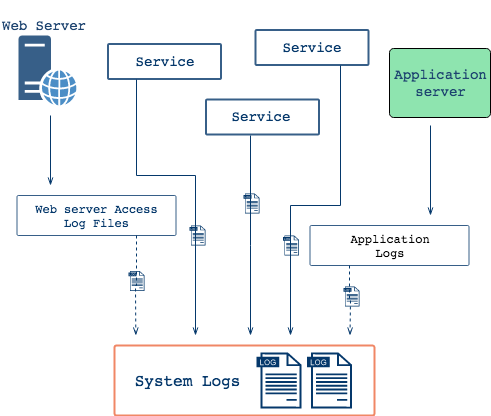

The diagram above was exported from draw.io. Its source (the exported page's mxGraphModel, read from the mxfile embedded in the PNG):
<mxGraphModel dx="786" dy="504" grid="1" gridSize="10" guides="1" tooltips="1" connect="1" arrows="1" fold="1" page="1" pageScale="1" pageWidth="500" pageHeight="550" math="0" shadow="0">
  <root>
    <mxCell id="0" />
    <mxCell id="1" parent="0" />
    <mxCell id="1Ix4mAlG14D6SvUu8Ecb-118" value="" style="rounded=1;whiteSpace=wrap;html=1;shadow=0;strokeColor=#05386B;strokeWidth=1;fillColor=none;gradientColor=#ffffff;fontSize=12;opacity=80;arcSize=3;fontColor=#05386B;" parent="1" vertex="1">
      <mxGeometry x="309.5" y="230" width="159" height="40" as="geometry" />
    </mxCell>
    <mxCell id="1Ix4mAlG14D6SvUu8Ecb-120" value="&lt;pre&gt;Application&lt;br&gt;Logs&lt;/pre&gt;" style="text;html=1;strokeColor=none;fillColor=none;align=center;verticalAlign=middle;whiteSpace=wrap;rounded=0;shadow=0;fontSize=12;opacity=90;" parent="1" vertex="1">
      <mxGeometry x="369" y="240" width="40" height="20" as="geometry" />
    </mxCell>
    <mxCell id="1Ix4mAlG14D6SvUu8Ecb-104" value="" style="rounded=1;whiteSpace=wrap;html=1;shadow=0;strokeColor=#ED6A40;strokeWidth=2;fillColor=none;gradientColor=#ffffff;fontSize=12;opacity=80;arcSize=3;" parent="1" vertex="1">
      <mxGeometry x="114" y="350" width="260" height="70" as="geometry" />
    </mxCell>
    <mxCell id="1Ix4mAlG14D6SvUu8Ecb-108" value="" style="pointerEvents=1;shadow=0;dashed=0;html=1;strokeColor=none;fillColor=#05386B;aspect=fixed;labelPosition=center;verticalLabelPosition=bottom;verticalAlign=top;align=center;outlineConnect=0;shape=mxgraph.vvd.log_files;rounded=1;fontFamily=Helvetica;fontSize=24;fontColor=#808080;" parent="1" vertex="1">
      <mxGeometry x="256" y="357" width="45" height="56" as="geometry" />
    </mxCell>
    <mxCell id="1Ix4mAlG14D6SvUu8Ecb-128" style="edgeStyle=orthogonalEdgeStyle;rounded=0;orthogonalLoop=1;jettySize=auto;html=1;endArrow=openThin;endFill=0;strokeColor=#05386B;strokeWidth=1;fontSize=12;" parent="1" edge="1">
      <mxGeometry relative="1" as="geometry">
        <mxPoint x="50" y="190" as="targetPoint" />
        <mxPoint x="50" y="120" as="sourcePoint" />
        <Array as="points">
          <mxPoint x="50" y="190" />
        </Array>
      </mxGeometry>
    </mxCell>
    <mxCell id="1Ix4mAlG14D6SvUu8Ecb-114" value="" style="pointerEvents=1;shadow=0;dashed=0;html=1;strokeColor=none;fillColor=#05386B;labelPosition=center;verticalLabelPosition=bottom;verticalAlign=top;outlineConnect=0;align=center;shape=mxgraph.office.servers.web_server_blue;rounded=1;fontSize=12;opacity=80;" parent="1" vertex="1">
      <mxGeometry x="18" y="40" width="58" height="70" as="geometry" />
    </mxCell>
    <mxCell id="1Ix4mAlG14D6SvUu8Ecb-123" style="edgeStyle=orthogonalEdgeStyle;rounded=0;orthogonalLoop=1;jettySize=auto;html=1;endArrow=openThin;endFill=0;strokeColor=#05386B;strokeWidth=1;fontSize=12;" parent="1" edge="1">
      <mxGeometry relative="1" as="geometry">
        <mxPoint x="429.5" y="129.5" as="sourcePoint" />
        <mxPoint x="429.5" y="219.5" as="targetPoint" />
        <Array as="points">
          <mxPoint x="429.5" y="219.5" />
        </Array>
      </mxGeometry>
    </mxCell>
    <mxCell id="1Ix4mAlG14D6SvUu8Ecb-146" style="edgeStyle=orthogonalEdgeStyle;rounded=0;orthogonalLoop=1;jettySize=auto;html=1;exitX=0.25;exitY=1;exitDx=0;exitDy=0;endArrow=openThin;endFill=0;strokeColor=#05386B;strokeWidth=1;fontSize=12;fontColor=#05386B;dashed=1;" parent="1" source="1Ix4mAlG14D6SvUu8Ecb-118" edge="1">
      <mxGeometry relative="1" as="geometry">
        <mxPoint x="349.5" y="340" as="targetPoint" />
      </mxGeometry>
    </mxCell>
    <mxCell id="1Ix4mAlG14D6SvUu8Ecb-147" style="edgeStyle=orthogonalEdgeStyle;rounded=0;orthogonalLoop=1;jettySize=auto;html=1;exitX=0.75;exitY=1;exitDx=0;exitDy=0;dashed=1;endArrow=openThin;endFill=0;strokeColor=#05386B;strokeWidth=1;fontSize=12;fontColor=#05386B;" parent="1" source="1Ix4mAlG14D6SvUu8Ecb-121" edge="1">
      <mxGeometry relative="1" as="geometry">
        <mxPoint x="135.33333333333348" y="340" as="targetPoint" />
      </mxGeometry>
    </mxCell>
    <mxCell id="1Ix4mAlG14D6SvUu8Ecb-121" value="" style="rounded=1;whiteSpace=wrap;html=1;shadow=0;strokeColor=#05386B;strokeWidth=1;fillColor=none;gradientColor=#ffffff;fontSize=12;opacity=80;arcSize=3;" parent="1" vertex="1">
      <mxGeometry x="16.5" y="200" width="159" height="40" as="geometry" />
    </mxCell>
    <mxCell id="1Ix4mAlG14D6SvUu8Ecb-122" value="&lt;pre&gt;&lt;font color=&quot;#05386B&quot;&gt;Web server Access&lt;br&gt;Log Files&lt;/font&gt;&lt;/pre&gt;" style="text;html=1;strokeColor=none;fillColor=none;align=center;verticalAlign=middle;whiteSpace=wrap;rounded=0;shadow=0;fontSize=12;opacity=90;" parent="1" vertex="1">
      <mxGeometry x="76" y="210" width="40" height="20" as="geometry" />
    </mxCell>
    <mxCell id="1Ix4mAlG14D6SvUu8Ecb-148" style="edgeStyle=orthogonalEdgeStyle;rounded=0;orthogonalLoop=1;jettySize=auto;html=1;exitX=0.75;exitY=1;exitDx=0;exitDy=0;endArrow=openThin;endFill=0;strokeColor=#05386B;strokeWidth=1;fontSize=12;fontColor=#05386B;" parent="1" source="1Ix4mAlG14D6SvUu8Ecb-131" edge="1">
      <mxGeometry relative="1" as="geometry">
        <mxPoint x="290" y="340" as="targetPoint" />
        <Array as="points">
          <mxPoint x="340" y="210" />
          <mxPoint x="290" y="210" />
        </Array>
      </mxGeometry>
    </mxCell>
    <mxCell id="1Ix4mAlG14D6SvUu8Ecb-131" value="" style="rounded=1;whiteSpace=wrap;html=1;shadow=0;strokeColor=#05386B;strokeWidth=2;fillColor=none;gradientColor=#ffffff;fontSize=12;opacity=80;arcSize=3;" parent="1" vertex="1">
      <mxGeometry x="255" y="34.5" width="113" height="35" as="geometry" />
    </mxCell>
    <mxCell id="1Ix4mAlG14D6SvUu8Ecb-134" value="&lt;pre style=&quot;font-size: 14px&quot;&gt;&lt;font style=&quot;font-size: 14px&quot; color=&quot;#05386B&quot;&gt;Service&lt;/font&gt;&lt;/pre&gt;" style="text;html=1;strokeColor=none;fillColor=none;align=center;verticalAlign=middle;whiteSpace=wrap;rounded=0;shadow=0;fontSize=12;opacity=90;" parent="1" vertex="1">
      <mxGeometry x="291.5" y="42" width="40" height="20" as="geometry" />
    </mxCell>
    <mxCell id="1Ix4mAlG14D6SvUu8Ecb-144" style="edgeStyle=orthogonalEdgeStyle;rounded=0;orthogonalLoop=1;jettySize=auto;html=1;exitX=0.25;exitY=1;exitDx=0;exitDy=0;endArrow=openThin;endFill=0;strokeColor=#05386B;strokeWidth=1;fontSize=12;fontColor=#05386B;" parent="1" source="1Ix4mAlG14D6SvUu8Ecb-136" edge="1">
      <mxGeometry relative="1" as="geometry">
        <mxPoint x="195.33333333333348" y="340" as="targetPoint" />
        <Array as="points">
          <mxPoint x="136" y="180" />
          <mxPoint x="195" y="180" />
        </Array>
      </mxGeometry>
    </mxCell>
    <mxCell id="1Ix4mAlG14D6SvUu8Ecb-136" value="" style="rounded=1;whiteSpace=wrap;html=1;shadow=0;strokeColor=#05386B;strokeWidth=2;fillColor=none;gradientColor=#ffffff;fontSize=12;opacity=80;arcSize=3;" parent="1" vertex="1">
      <mxGeometry x="107.5" y="48.5" width="113" height="35" as="geometry" />
    </mxCell>
    <mxCell id="1Ix4mAlG14D6SvUu8Ecb-137" value="&lt;pre style=&quot;font-size: 14px&quot;&gt;&lt;font style=&quot;font-size: 14px&quot; color=&quot;#05386B&quot;&gt;Service&lt;/font&gt;&lt;/pre&gt;" style="text;html=1;strokeColor=none;fillColor=none;align=center;verticalAlign=middle;whiteSpace=wrap;rounded=0;shadow=0;fontSize=12;opacity=90;" parent="1" vertex="1">
      <mxGeometry x="144" y="56" width="40" height="20" as="geometry" />
    </mxCell>
    <mxCell id="1Ix4mAlG14D6SvUu8Ecb-158" style="edgeStyle=orthogonalEdgeStyle;rounded=0;orthogonalLoop=1;jettySize=auto;html=1;endArrow=openThin;endFill=0;strokeColor=#05386B;strokeWidth=1;fontSize=12;fontColor=#05386B;" parent="1" edge="1">
      <mxGeometry relative="1" as="geometry">
        <mxPoint x="250" y="340" as="targetPoint" />
        <mxPoint x="250" y="140" as="sourcePoint" />
        <Array as="points">
          <mxPoint x="250" y="250" />
          <mxPoint x="250" y="250" />
        </Array>
      </mxGeometry>
    </mxCell>
    <mxCell id="1Ix4mAlG14D6SvUu8Ecb-138" value="" style="rounded=1;whiteSpace=wrap;html=1;shadow=0;strokeColor=#05386B;strokeWidth=2;fillColor=none;gradientColor=#ffffff;fontSize=12;opacity=80;arcSize=3;" parent="1" vertex="1">
      <mxGeometry x="205.5" y="104" width="113" height="35" as="geometry" />
    </mxCell>
    <mxCell id="1Ix4mAlG14D6SvUu8Ecb-139" value="&lt;pre style=&quot;font-size: 14px&quot;&gt;&lt;font style=&quot;font-size: 14px&quot; color=&quot;#05386B&quot;&gt;Service&lt;/font&gt;&lt;/pre&gt;" style="text;html=1;strokeColor=none;fillColor=none;align=center;verticalAlign=middle;whiteSpace=wrap;rounded=0;shadow=0;fontSize=12;opacity=90;" parent="1" vertex="1">
      <mxGeometry x="240.5" y="111.5" width="40" height="20" as="geometry" />
    </mxCell>
    <mxCell id="1Ix4mAlG14D6SvUu8Ecb-142" value="&lt;pre style=&quot;font-size: 16px&quot;&gt;System Logs&lt;/pre&gt;" style="text;html=1;strokeColor=none;fillColor=none;align=center;verticalAlign=middle;whiteSpace=wrap;rounded=0;shadow=0;fontSize=12;fontColor=#05386B;opacity=90;" parent="1" vertex="1">
      <mxGeometry x="167" y="375" width="40" height="20" as="geometry" />
    </mxCell>
    <mxCell id="1Ix4mAlG14D6SvUu8Ecb-143" value="" style="pointerEvents=1;shadow=0;dashed=0;html=1;strokeColor=none;fillColor=#05386B;aspect=fixed;labelPosition=center;verticalLabelPosition=bottom;verticalAlign=top;align=center;outlineConnect=0;shape=mxgraph.vvd.log_files;rounded=1;fontFamily=Helvetica;fontSize=24;fontColor=#808080;" parent="1" vertex="1">
      <mxGeometry x="306.5" y="357" width="45" height="56" as="geometry" />
    </mxCell>
    <mxCell id="1Ix4mAlG14D6SvUu8Ecb-149" value="" style="pointerEvents=1;shadow=0;dashed=0;html=1;strokeColor=none;fillColor=#05386B;aspect=fixed;labelPosition=center;verticalLabelPosition=bottom;verticalAlign=top;align=center;outlineConnect=0;shape=mxgraph.vvd.log_files;rounded=1;fontFamily=Helvetica;fontSize=24;fontColor=#808080;" parent="1" vertex="1">
      <mxGeometry x="128" y="275.5" width="16" height="20" as="geometry" />
    </mxCell>
    <mxCell id="1Ix4mAlG14D6SvUu8Ecb-153" value="" style="pointerEvents=1;shadow=0;dashed=0;html=1;strokeColor=none;fillColor=#05386B;aspect=fixed;labelPosition=center;verticalLabelPosition=bottom;verticalAlign=top;align=center;outlineConnect=0;shape=mxgraph.vvd.log_files;rounded=1;fontFamily=Helvetica;fontSize=24;fontColor=#808080;" parent="1" vertex="1">
      <mxGeometry x="343" y="291" width="16" height="20" as="geometry" />
    </mxCell>
    <mxCell id="1Ix4mAlG14D6SvUu8Ecb-154" value="" style="pointerEvents=1;shadow=0;dashed=0;html=1;strokeColor=none;fillColor=#05386B;aspect=fixed;labelPosition=center;verticalLabelPosition=bottom;verticalAlign=top;align=center;outlineConnect=0;shape=mxgraph.vvd.log_files;rounded=1;fontFamily=Helvetica;fontSize=24;fontColor=#808080;" parent="1" vertex="1">
      <mxGeometry x="243" y="198" width="16" height="20" as="geometry" />
    </mxCell>
    <mxCell id="1Ix4mAlG14D6SvUu8Ecb-155" value="" style="pointerEvents=1;shadow=0;dashed=0;html=1;strokeColor=none;fillColor=#05386B;aspect=fixed;labelPosition=center;verticalLabelPosition=bottom;verticalAlign=top;align=center;outlineConnect=0;shape=mxgraph.vvd.log_files;rounded=1;fontFamily=Helvetica;fontSize=24;fontColor=#808080;" parent="1" vertex="1">
      <mxGeometry x="189" y="230" width="16" height="20" as="geometry" />
    </mxCell>
    <mxCell id="1Ix4mAlG14D6SvUu8Ecb-156" value="" style="pointerEvents=1;shadow=0;dashed=0;html=1;strokeColor=none;fillColor=#05386B;aspect=fixed;labelPosition=center;verticalLabelPosition=bottom;verticalAlign=top;align=center;outlineConnect=0;shape=mxgraph.vvd.log_files;rounded=1;fontFamily=Helvetica;fontSize=24;fontColor=#808080;" parent="1" vertex="1">
      <mxGeometry x="282.5" y="240" width="16" height="20" as="geometry" />
    </mxCell>
    <mxCell id="SzCk51qGrKDgplZqOpiX-1" value="&lt;pre style=&quot;font-size: 14px;&quot;&gt;Web Server&lt;/pre&gt;" style="text;html=1;resizable=0;points=[];autosize=1;align=left;verticalAlign=top;spacingTop=-4;fontColor=#1E4470;fontSize=14;" vertex="1" parent="1">
      <mxGeometry y="5.5" width="90" height="40" as="geometry" />
    </mxCell>
    <mxCell id="SzCk51qGrKDgplZqOpiX-2" value="&lt;pre&gt;Application&lt;br&gt;server&lt;/pre&gt;" style="rounded=1;whiteSpace=wrap;html=1;fontSize=14;fontColor=#1E4470;arcSize=6;fillColor=#8EE4AF;" vertex="1" parent="1">
      <mxGeometry x="389" y="53" width="101" height="69" as="geometry" />
    </mxCell>
  </root>
</mxGraphModel>